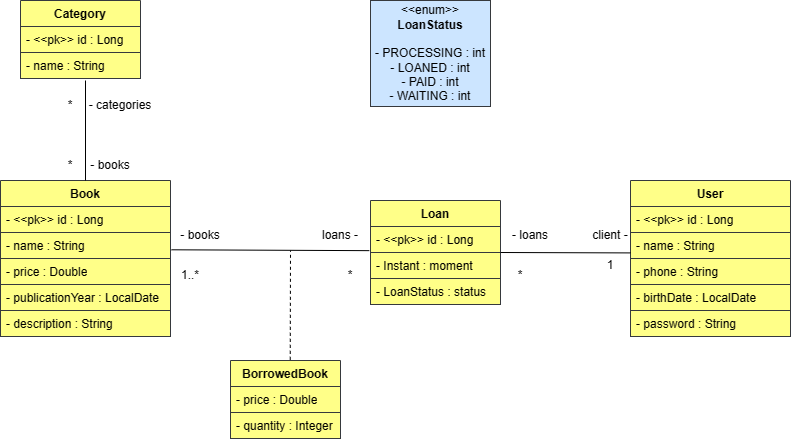

The diagram above was exported from draw.io. Its source (the exported page's mxGraphModel, read from the mxfile embedded in the PNG):
<mxGraphModel dx="1002" dy="535" grid="1" gridSize="10" guides="1" tooltips="1" connect="1" arrows="1" fold="1" page="1" pageScale="1" pageWidth="827" pageHeight="1169" math="0" shadow="0">
  <root>
    <mxCell id="0" />
    <mxCell id="1" parent="0" />
    <mxCell id="1JyObCQxganxlIGvh40k-1" value="Category" style="swimlane;fontStyle=1;align=center;verticalAlign=top;childLayout=stackLayout;horizontal=1;startSize=26;horizontalStack=0;resizeParent=1;resizeParentMax=0;resizeLast=0;collapsible=1;marginBottom=0;whiteSpace=wrap;html=1;fillColor=#ffff88;strokeColor=#36393d;" vertex="1" parent="1">
      <mxGeometry x="40" y="20" width="120" height="78" as="geometry" />
    </mxCell>
    <mxCell id="1JyObCQxganxlIGvh40k-2" value="- &amp;lt;&amp;lt;pk&amp;gt;&amp;gt; id : Long" style="text;strokeColor=#36393d;fillColor=#ffff88;align=left;verticalAlign=top;spacingLeft=4;spacingRight=4;overflow=hidden;rotatable=0;points=[[0,0.5],[1,0.5]];portConstraint=eastwest;whiteSpace=wrap;html=1;" vertex="1" parent="1JyObCQxganxlIGvh40k-1">
      <mxGeometry y="26" width="120" height="26" as="geometry" />
    </mxCell>
    <mxCell id="1JyObCQxganxlIGvh40k-7" value="- name : String&lt;br&gt;" style="text;strokeColor=#36393d;fillColor=#ffff88;align=left;verticalAlign=top;spacingLeft=4;spacingRight=4;overflow=hidden;rotatable=0;points=[[0,0.5],[1,0.5]];portConstraint=eastwest;whiteSpace=wrap;html=1;" vertex="1" parent="1JyObCQxganxlIGvh40k-1">
      <mxGeometry y="52" width="120" height="26" as="geometry" />
    </mxCell>
    <mxCell id="1JyObCQxganxlIGvh40k-8" value="Book&lt;br&gt;" style="swimlane;fontStyle=1;align=center;verticalAlign=top;childLayout=stackLayout;horizontal=1;startSize=26;horizontalStack=0;resizeParent=1;resizeParentMax=0;resizeLast=0;collapsible=1;marginBottom=0;whiteSpace=wrap;html=1;fillColor=#ffff88;strokeColor=#36393d;" vertex="1" parent="1">
      <mxGeometry x="20" y="200" width="170" height="156" as="geometry" />
    </mxCell>
    <mxCell id="1JyObCQxganxlIGvh40k-12" value="- &amp;lt;&amp;lt;pk&amp;gt;&amp;gt; id : Long" style="text;strokeColor=#36393d;fillColor=#ffff88;align=left;verticalAlign=top;spacingLeft=4;spacingRight=4;overflow=hidden;rotatable=0;points=[[0,0.5],[1,0.5]];portConstraint=eastwest;whiteSpace=wrap;html=1;" vertex="1" parent="1JyObCQxganxlIGvh40k-8">
      <mxGeometry y="26" width="170" height="26" as="geometry" />
    </mxCell>
    <mxCell id="1JyObCQxganxlIGvh40k-9" value="- name : String" style="text;strokeColor=#36393d;fillColor=#ffff88;align=left;verticalAlign=top;spacingLeft=4;spacingRight=4;overflow=hidden;rotatable=0;points=[[0,0.5],[1,0.5]];portConstraint=eastwest;whiteSpace=wrap;html=1;" vertex="1" parent="1JyObCQxganxlIGvh40k-8">
      <mxGeometry y="52" width="170" height="26" as="geometry" />
    </mxCell>
    <mxCell id="1JyObCQxganxlIGvh40k-13" value="- price : Double" style="text;strokeColor=#36393d;fillColor=#ffff88;align=left;verticalAlign=top;spacingLeft=4;spacingRight=4;overflow=hidden;rotatable=0;points=[[0,0.5],[1,0.5]];portConstraint=eastwest;whiteSpace=wrap;html=1;" vertex="1" parent="1JyObCQxganxlIGvh40k-8">
      <mxGeometry y="78" width="170" height="26" as="geometry" />
    </mxCell>
    <mxCell id="1JyObCQxganxlIGvh40k-14" value="- publicationYear : LocalDate" style="text;strokeColor=#36393d;fillColor=#ffff88;align=left;verticalAlign=top;spacingLeft=4;spacingRight=4;overflow=hidden;rotatable=0;points=[[0,0.5],[1,0.5]];portConstraint=eastwest;whiteSpace=wrap;html=1;" vertex="1" parent="1JyObCQxganxlIGvh40k-8">
      <mxGeometry y="104" width="170" height="26" as="geometry" />
    </mxCell>
    <mxCell id="1JyObCQxganxlIGvh40k-15" value="- description : String" style="text;strokeColor=#36393d;fillColor=#ffff88;align=left;verticalAlign=top;spacingLeft=4;spacingRight=4;overflow=hidden;rotatable=0;points=[[0,0.5],[1,0.5]];portConstraint=eastwest;whiteSpace=wrap;html=1;" vertex="1" parent="1JyObCQxganxlIGvh40k-8">
      <mxGeometry y="130" width="170" height="26" as="geometry" />
    </mxCell>
    <mxCell id="1JyObCQxganxlIGvh40k-20" value="" style="endArrow=none;html=1;rounded=0;exitX=0.5;exitY=0;exitDx=0;exitDy=0;" edge="1" parent="1" source="1JyObCQxganxlIGvh40k-8">
      <mxGeometry width="50" height="50" relative="1" as="geometry">
        <mxPoint x="111" y="200" as="sourcePoint" />
        <mxPoint x="105" y="100" as="targetPoint" />
        <Array as="points" />
      </mxGeometry>
    </mxCell>
    <mxCell id="1JyObCQxganxlIGvh40k-21" value="*" style="text;strokeColor=none;align=center;fillColor=none;html=1;verticalAlign=middle;whiteSpace=wrap;rounded=0;" vertex="1" parent="1">
      <mxGeometry x="60" y="110" width="60" height="30" as="geometry" />
    </mxCell>
    <mxCell id="1JyObCQxganxlIGvh40k-22" value="- categories" style="text;strokeColor=none;align=center;fillColor=none;html=1;verticalAlign=middle;whiteSpace=wrap;rounded=0;" vertex="1" parent="1">
      <mxGeometry x="90" y="110" width="100" height="30" as="geometry" />
    </mxCell>
    <mxCell id="1JyObCQxganxlIGvh40k-23" value="- books" style="text;strokeColor=none;align=center;fillColor=none;html=1;verticalAlign=middle;whiteSpace=wrap;rounded=0;" vertex="1" parent="1">
      <mxGeometry x="100" y="170" width="60" height="30" as="geometry" />
    </mxCell>
    <mxCell id="1JyObCQxganxlIGvh40k-24" value="*" style="text;strokeColor=none;align=center;fillColor=none;html=1;verticalAlign=middle;whiteSpace=wrap;rounded=0;" vertex="1" parent="1">
      <mxGeometry x="80" y="170" width="20" height="30" as="geometry" />
    </mxCell>
    <mxCell id="1JyObCQxganxlIGvh40k-30" value="Loan" style="swimlane;fontStyle=1;align=center;verticalAlign=top;childLayout=stackLayout;horizontal=1;startSize=26;horizontalStack=0;resizeParent=1;resizeParentMax=0;resizeLast=0;collapsible=1;marginBottom=0;whiteSpace=wrap;html=1;fillColor=#ffff88;strokeColor=#36393d;" vertex="1" parent="1">
      <mxGeometry x="390" y="220" width="130" height="104" as="geometry" />
    </mxCell>
    <mxCell id="1JyObCQxganxlIGvh40k-31" value="- &amp;lt;&amp;lt;pk&amp;gt;&amp;gt; id : Long" style="text;strokeColor=#36393d;fillColor=#ffff88;align=left;verticalAlign=top;spacingLeft=4;spacingRight=4;overflow=hidden;rotatable=0;points=[[0,0.5],[1,0.5]];portConstraint=eastwest;whiteSpace=wrap;html=1;" vertex="1" parent="1JyObCQxganxlIGvh40k-30">
      <mxGeometry y="26" width="130" height="26" as="geometry" />
    </mxCell>
    <mxCell id="1JyObCQxganxlIGvh40k-34" value="- Instant : moment" style="text;strokeColor=#36393d;fillColor=#ffff88;align=left;verticalAlign=top;spacingLeft=4;spacingRight=4;overflow=hidden;rotatable=0;points=[[0,0.5],[1,0.5]];portConstraint=eastwest;whiteSpace=wrap;html=1;" vertex="1" parent="1JyObCQxganxlIGvh40k-30">
      <mxGeometry y="52" width="130" height="26" as="geometry" />
    </mxCell>
    <mxCell id="1JyObCQxganxlIGvh40k-35" value="- LoanStatus : status" style="text;strokeColor=#36393d;fillColor=#ffff88;align=left;verticalAlign=top;spacingLeft=4;spacingRight=4;overflow=hidden;rotatable=0;points=[[0,0.5],[1,0.5]];portConstraint=eastwest;whiteSpace=wrap;html=1;" vertex="1" parent="1JyObCQxganxlIGvh40k-30">
      <mxGeometry y="78" width="130" height="26" as="geometry" />
    </mxCell>
    <mxCell id="1JyObCQxganxlIGvh40k-37" value="" style="endArrow=none;html=1;rounded=0;entryX=-0.009;entryY=0.929;entryDx=0;entryDy=0;entryPerimeter=0;exitX=1.005;exitY=0.665;exitDx=0;exitDy=0;exitPerimeter=0;" edge="1" parent="1" source="1JyObCQxganxlIGvh40k-9" target="1JyObCQxganxlIGvh40k-31">
      <mxGeometry width="50" height="50" relative="1" as="geometry">
        <mxPoint x="190" y="274" as="sourcePoint" />
        <mxPoint x="430" y="220" as="targetPoint" />
      </mxGeometry>
    </mxCell>
    <mxCell id="1JyObCQxganxlIGvh40k-38" value="User" style="swimlane;fontStyle=1;align=center;verticalAlign=top;childLayout=stackLayout;horizontal=1;startSize=26;horizontalStack=0;resizeParent=1;resizeParentMax=0;resizeLast=0;collapsible=1;marginBottom=0;whiteSpace=wrap;html=1;fillColor=#ffff88;strokeColor=#36393d;" vertex="1" parent="1">
      <mxGeometry x="650" y="200" width="160" height="156" as="geometry" />
    </mxCell>
    <mxCell id="1JyObCQxganxlIGvh40k-39" value="- &amp;lt;&amp;lt;pk&amp;gt;&amp;gt; id : Long" style="text;strokeColor=#36393d;fillColor=#ffff88;align=left;verticalAlign=top;spacingLeft=4;spacingRight=4;overflow=hidden;rotatable=0;points=[[0,0.5],[1,0.5]];portConstraint=eastwest;whiteSpace=wrap;html=1;" vertex="1" parent="1JyObCQxganxlIGvh40k-38">
      <mxGeometry y="26" width="160" height="26" as="geometry" />
    </mxCell>
    <mxCell id="1JyObCQxganxlIGvh40k-42" value="- name : String" style="text;strokeColor=#36393d;fillColor=#ffff88;align=left;verticalAlign=top;spacingLeft=4;spacingRight=4;overflow=hidden;rotatable=0;points=[[0,0.5],[1,0.5]];portConstraint=eastwest;whiteSpace=wrap;html=1;" vertex="1" parent="1JyObCQxganxlIGvh40k-38">
      <mxGeometry y="52" width="160" height="26" as="geometry" />
    </mxCell>
    <mxCell id="1JyObCQxganxlIGvh40k-43" value="- phone : String" style="text;strokeColor=#36393d;fillColor=#ffff88;align=left;verticalAlign=top;spacingLeft=4;spacingRight=4;overflow=hidden;rotatable=0;points=[[0,0.5],[1,0.5]];portConstraint=eastwest;whiteSpace=wrap;html=1;" vertex="1" parent="1JyObCQxganxlIGvh40k-38">
      <mxGeometry y="78" width="160" height="26" as="geometry" />
    </mxCell>
    <mxCell id="1JyObCQxganxlIGvh40k-44" value="- birthDate : LocalDate&lt;br&gt;" style="text;strokeColor=#36393d;fillColor=#ffff88;align=left;verticalAlign=top;spacingLeft=4;spacingRight=4;overflow=hidden;rotatable=0;points=[[0,0.5],[1,0.5]];portConstraint=eastwest;whiteSpace=wrap;html=1;" vertex="1" parent="1JyObCQxganxlIGvh40k-38">
      <mxGeometry y="104" width="160" height="26" as="geometry" />
    </mxCell>
    <mxCell id="1JyObCQxganxlIGvh40k-45" value="- password : String" style="text;strokeColor=#36393d;fillColor=#ffff88;align=left;verticalAlign=top;spacingLeft=4;spacingRight=4;overflow=hidden;rotatable=0;points=[[0,0.5],[1,0.5]];portConstraint=eastwest;whiteSpace=wrap;html=1;" vertex="1" parent="1JyObCQxganxlIGvh40k-38">
      <mxGeometry y="130" width="160" height="26" as="geometry" />
    </mxCell>
    <mxCell id="1JyObCQxganxlIGvh40k-46" value="&amp;lt;&amp;lt;enum&amp;gt;&amp;gt;&lt;br&gt;&lt;b&gt;LoanStatus&lt;/b&gt;&lt;br&gt;&lt;br&gt;- PROCESSING : int&lt;br&gt;- LOANED : int&lt;br&gt;- PAID : int&lt;br&gt;- WAITING : int" style="html=1;whiteSpace=wrap;fillColor=#cce5ff;strokeColor=#36393d;" vertex="1" parent="1">
      <mxGeometry x="390" y="20" width="120" height="106" as="geometry" />
    </mxCell>
    <mxCell id="1JyObCQxganxlIGvh40k-52" value="" style="endArrow=none;html=1;rounded=0;entryX=0;entryY=-0.215;entryDx=0;entryDy=0;exitX=1;exitY=0.5;exitDx=0;exitDy=0;entryPerimeter=0;" edge="1" parent="1" source="1JyObCQxganxlIGvh40k-30" target="1JyObCQxganxlIGvh40k-43">
      <mxGeometry width="50" height="50" relative="1" as="geometry">
        <mxPoint x="380" y="270" as="sourcePoint" />
        <mxPoint x="430" y="220" as="targetPoint" />
      </mxGeometry>
    </mxCell>
    <mxCell id="1JyObCQxganxlIGvh40k-53" value="BorrowedBook" style="swimlane;fontStyle=1;align=center;verticalAlign=top;childLayout=stackLayout;horizontal=1;startSize=26;horizontalStack=0;resizeParent=1;resizeParentMax=0;resizeLast=0;collapsible=1;marginBottom=0;whiteSpace=wrap;html=1;fillColor=#ffff88;strokeColor=#36393d;" vertex="1" parent="1">
      <mxGeometry x="250" y="380" width="110" height="78" as="geometry" />
    </mxCell>
    <mxCell id="1JyObCQxganxlIGvh40k-54" value="- price : Double" style="text;strokeColor=#36393d;fillColor=#ffff88;align=left;verticalAlign=top;spacingLeft=4;spacingRight=4;overflow=hidden;rotatable=0;points=[[0,0.5],[1,0.5]];portConstraint=eastwest;whiteSpace=wrap;html=1;" vertex="1" parent="1JyObCQxganxlIGvh40k-53">
      <mxGeometry y="26" width="110" height="26" as="geometry" />
    </mxCell>
    <mxCell id="1JyObCQxganxlIGvh40k-57" value="- quantity : Integer" style="text;strokeColor=#36393d;fillColor=#ffff88;align=left;verticalAlign=top;spacingLeft=4;spacingRight=4;overflow=hidden;rotatable=0;points=[[0,0.5],[1,0.5]];portConstraint=eastwest;whiteSpace=wrap;html=1;" vertex="1" parent="1JyObCQxganxlIGvh40k-53">
      <mxGeometry y="52" width="110" height="26" as="geometry" />
    </mxCell>
    <mxCell id="1JyObCQxganxlIGvh40k-59" value="" style="endArrow=none;dashed=1;html=1;rounded=0;exitX=0.543;exitY=-0.009;exitDx=0;exitDy=0;exitPerimeter=0;" edge="1" parent="1" source="1JyObCQxganxlIGvh40k-53">
      <mxGeometry width="50" height="50" relative="1" as="geometry">
        <mxPoint x="260" y="340" as="sourcePoint" />
        <mxPoint x="310" y="270" as="targetPoint" />
      </mxGeometry>
    </mxCell>
    <mxCell id="1JyObCQxganxlIGvh40k-60" value="- books" style="text;strokeColor=none;align=center;fillColor=none;html=1;verticalAlign=middle;whiteSpace=wrap;rounded=0;" vertex="1" parent="1">
      <mxGeometry x="190" y="240" width="60" height="30" as="geometry" />
    </mxCell>
    <mxCell id="1JyObCQxganxlIGvh40k-61" value="1..*" style="text;strokeColor=none;align=center;fillColor=none;html=1;verticalAlign=middle;whiteSpace=wrap;rounded=0;" vertex="1" parent="1">
      <mxGeometry x="180" y="280" width="60" height="30" as="geometry" />
    </mxCell>
    <mxCell id="1JyObCQxganxlIGvh40k-62" value="loans -" style="text;strokeColor=none;align=center;fillColor=none;html=1;verticalAlign=middle;whiteSpace=wrap;rounded=0;" vertex="1" parent="1">
      <mxGeometry x="330" y="240" width="60" height="30" as="geometry" />
    </mxCell>
    <mxCell id="1JyObCQxganxlIGvh40k-63" value="*" style="text;strokeColor=none;align=center;fillColor=none;html=1;verticalAlign=middle;whiteSpace=wrap;rounded=0;" vertex="1" parent="1">
      <mxGeometry x="340" y="280" width="60" height="30" as="geometry" />
    </mxCell>
    <mxCell id="1JyObCQxganxlIGvh40k-64" value="client -" style="text;strokeColor=none;align=center;fillColor=none;html=1;verticalAlign=middle;whiteSpace=wrap;rounded=0;" vertex="1" parent="1">
      <mxGeometry x="600" y="240" width="60" height="30" as="geometry" />
    </mxCell>
    <mxCell id="1JyObCQxganxlIGvh40k-65" value="1" style="text;strokeColor=none;align=center;fillColor=none;html=1;verticalAlign=middle;whiteSpace=wrap;rounded=0;" vertex="1" parent="1">
      <mxGeometry x="600" y="270" width="60" height="30" as="geometry" />
    </mxCell>
    <mxCell id="1JyObCQxganxlIGvh40k-66" value="- loans&lt;br&gt;" style="text;strokeColor=none;align=center;fillColor=none;html=1;verticalAlign=middle;whiteSpace=wrap;rounded=0;" vertex="1" parent="1">
      <mxGeometry x="520" y="240" width="60" height="30" as="geometry" />
    </mxCell>
    <mxCell id="1JyObCQxganxlIGvh40k-67" value="*" style="text;strokeColor=none;align=center;fillColor=none;html=1;verticalAlign=middle;whiteSpace=wrap;rounded=0;" vertex="1" parent="1">
      <mxGeometry x="510" y="280" width="60" height="30" as="geometry" />
    </mxCell>
  </root>
</mxGraphModel>